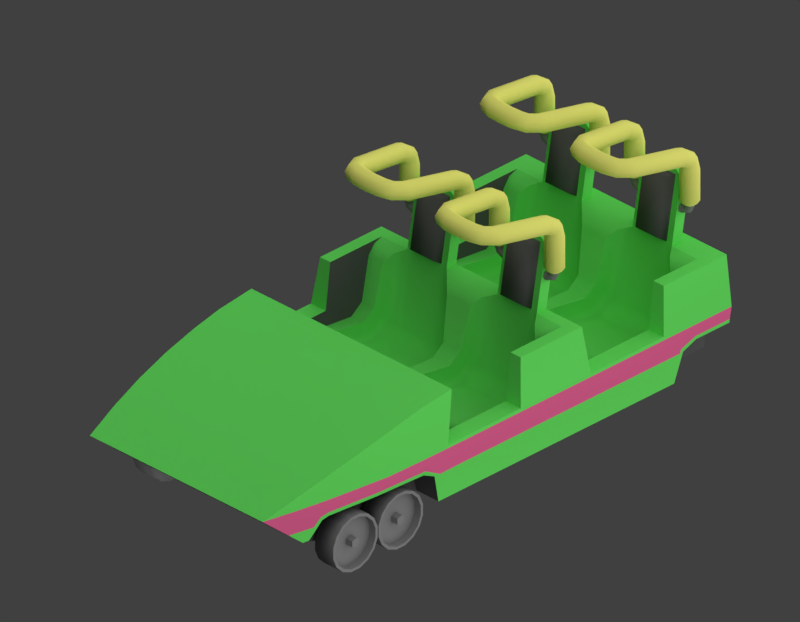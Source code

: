 # Source: corkscrew.blend  (saved by Blender 2.77.0; exported with 4.5.12 LTS)
import bpy
from mathutils import Matrix  # noqa: F401  (used for matrix-valued properties, if any)

bpy.ops.wm.read_factory_settings(use_empty=True)
scene = bpy.context.scene
scene.name = 'Scene'

# ---- collections
col_collection_1 = bpy.data.collections.new('Collection 1'); scene.collection.children.link(col_collection_1)

# ---- materials (node trees are filled in below, after node groups)
mat_material = bpy.data.materials.new('Material')
mat_material.alpha_threshold = 0.0
mat_material.use_transparent_shadow = False
mat_material.diffuse_color = (0.1561, 0.89, 0.1394, 1.0)
mat_material.roughness = 0.5
mat_material.line_color = (0.0, 0.0, 0.0, 1.0)
mat_material2 = bpy.data.materials.new('Material2')
mat_material2.alpha_threshold = 0.0
mat_material2.use_transparent_shadow = False
mat_material2.diffuse_color = (0.89, 0.1444, 0.3358, 1.0)
mat_material2.roughness = 0.5
mat_materialdark = bpy.data.materials.new('MaterialDark')
mat_materialdark.alpha_threshold = 0.0
mat_materialdark.use_transparent_shadow = False
mat_materialdark.diffuse_color = (0.1149, 0.1149, 0.1149, 1.0)
mat_materialdark.roughness = 0.5
mat_materialmetal = bpy.data.materials.new('MaterialMetal')
mat_materialmetal.alpha_threshold = 0.0
mat_materialmetal.use_transparent_shadow = False
mat_materialmetal.diffuse_color = (0.281, 0.281, 0.281, 1.0)
mat_materialmetal.roughness = 0.5
mat_materialmetal.specular_intensity = 1.0
mat_material3 = bpy.data.materials.new('Material3')
mat_material3.alpha_threshold = 0.0
mat_material3.use_transparent_shadow = False
mat_material3.diffuse_color = (1.0, 1.0, 0.2212, 1.0)
mat_material3.roughness = 0.5
mat_material3.specular_intensity = 0.0

# ---- material node trees

# ---- world
world_world = bpy.data.worlds.new('World'); scene.world = world_world
world_world.color = (0.05088, 0.05088, 0.05088)
world_world.use_sun_shadow = False
world_world.sun_shadow_jitter_overblur = 0.0
world_world.cycles.sampling_method = 'MANUAL'
world_world.light_settings.distance = 1.0

# ---- cameras
cam_camera = bpy.data.cameras.new('Camera')
cam_camera.type = 'ORTHO'
cam_camera.clip_start = 1.0
cam_camera.clip_end = 15.0
cam_camera.lens = 35.0
cam_camera.sensor_width = 32.0
cam_camera.sensor_height = 18.0
cam_camera.ortho_scale = 2.5
cam_camera.dof.focus_distance = 0.0
cam_camera.dof.aperture_fstop = 128.0

# ---- lights
light_lamp = bpy.data.lights.new('Lamp', 'SUN')
light_lamp.transmission_factor = 0.0
light_lamp.cutoff_distance = 30.0
light_lamp.angle = 3.122
light_lamp.energy = 2.0
light_lamp.shadow_buffer_clip_start = 1.001
light_lamp.shadow_soft_size = 100.0
light_lamp.shadow_cascade_max_distance = 1000.0

# ---- meshes
me_cube_003 = bpy.data.meshes.new('Cube.003')
me_cube_003.from_pydata([(0.9016, -0.5408, -0.3633), (0.9016, -0.5557, -0.2164), (0.9016, -0.5833, -0.1039), (0.9016, -0.6193, -0.04302), (0.9016, -0.6584, -0.04302), (0.9016, -0.6944, -0.1039), (0.9016, -0.722, -0.2164), (0.9016, -0.7369, -0.3633), (0.9016, -0.7369, -0.5224), (0.9016, -0.722, -0.6693), (0.9016, -0.6944, -0.7818), (0.9016, -0.6584, -0.8426), (0.9016, -0.6193, -0.8426), (0.9016, -0.5833, -0.7818), (0.9016, -0.5557, -0.6693), (0.9016, -0.5408, -0.5224), (0.8453, -0.5506, -0.5144), (0.8453, -0.564, -0.6467), (0.8453, -0.5888, -0.7479), (0.8453, -0.6213, -0.8027), (0.7367, -0.5408, -0.3633), (0.7367, -0.5557, -0.2164), (0.7367, -0.5833, -0.1039), (0.7367, -0.6193, -0.04302), (0.7367, -0.6584, -0.04302), (0.7367, -0.6944, -0.1039), (0.7367, -0.722, -0.2164), (0.7367, -0.7369, -0.3633), (0.7367, -0.7369, -0.5224), (0.7367, -0.722, -0.6693), (0.7367, -0.6944, -0.7818), (0.7367, -0.6584, -0.8426), (0.7367, -0.6193, -0.8426), (0.7367, -0.5833, -0.7818), (0.7367, -0.5557, -0.6693), (0.7367, -0.5408, -0.5224), (0.8453, -0.6564, -0.8027), (0.8453, -0.6889, -0.7479), (0.8453, -0.7137, -0.6467), (0.8453, -0.7271, -0.5144), (0.8453, -0.7271, -0.3713), (0.8453, -0.7137, -0.239), (0.8453, -0.6889, -0.1378), (0.8453, -0.6564, -0.083), (0.8453, -0.6213, -0.083), (0.8453, -0.5888, -0.1378), (0.8453, -0.5506, -0.3713), (0.8453, -0.564, -0.239), (0.9016, -0.564, -0.239), (0.9016, -0.5506, -0.3713), (0.9016, -0.5888, -0.1378), (0.9016, -0.6213, -0.083), (0.9016, -0.6564, -0.083), (0.9016, -0.6889, -0.1378), (0.9016, -0.7137, -0.239), (0.9016, -0.7271, -0.3713), (0.9016, -0.7271, -0.5144), (0.9016, -0.7137, -0.6467), (0.9016, -0.6889, -0.7479), (0.9016, -0.6564, -0.8027), (0.9016, -0.6213, -0.8027), (0.9016, -0.5888, -0.7479), (0.9016, -0.564, -0.6467), (0.9016, -0.5506, -0.5144), (0.9016, -0.6208, -0.4428), (0.9016, -0.6333, -0.3731), (0.9016, -0.6534, -0.3997), (0.9016, -0.6534, -0.486), (0.9016, -0.6333, -0.5126), (0.9016, -0.6715, -0.09385), (0.9016, -0.6628, -0.08231), (0.7783, -0.6715, -0.09385), (0.7783, -0.6628, -0.08231), (0.9016, -0.5673, -0.2078), (0.9016, -0.5619, -0.238), (0.7783, -0.5673, -0.2078), (0.7783, -0.5619, -0.238), (0.9016, -0.5606, -0.6516), (0.9016, -0.5659, -0.6818), (0.7783, -0.5606, -0.6516), (0.7783, -0.5659, -0.6818), (0.9016, -0.6631, -0.8076), (0.9016, -0.6718, -0.7961), (0.7783, -0.6631, -0.8076), (0.7783, -0.6718, -0.7961), (0.9016, -0.7287, -0.4615), (0.9016, -0.7287, -0.4242), (0.7783, -0.7287, -0.4615), (0.7783, -0.7287, -0.4242), (0.7783, -0.6333, -0.5126), (0.7783, -0.6534, -0.486), (0.7783, -0.6534, -0.3997), (0.7783, -0.6208, -0.4428), (0.7783, -0.6333, -0.3731)], [], [(13, 14, 62, 61), (20, 35, 34, 33, 32, 31, 30, 29, 28, 27, 26, 25, 24, 23, 22, 21), (8, 28, 29, 9), (59, 60, 19, 36), (15, 35, 20, 0), (56, 57, 38, 39), (2, 22, 23, 3), (9, 29, 30, 10), (61, 62, 17, 18), (48, 50, 45, 47), (3, 23, 24, 4), (10, 30, 31, 11), (54, 55, 40, 41), (57, 58, 37, 38), (4, 24, 25, 5), (11, 31, 32, 12), (62, 63, 16, 17), (50, 51, 44, 45), (5, 25, 26, 6), (12, 32, 33, 13), (55, 56, 39, 40), (58, 59, 36, 37), (6, 26, 27, 7), (13, 33, 34, 14), (49, 48, 47, 46), (52, 53, 42, 43), (51, 52, 43, 44), (7, 27, 28, 8), (0, 20, 21, 1), (14, 34, 35, 15), (63, 49, 46, 16), (1, 21, 22, 2), (60, 61, 18, 19), (53, 54, 41, 42), (2, 3, 51, 50), (6, 7, 55, 54), (10, 11, 59, 58), (14, 15, 63, 62), (3, 4, 52, 51), (7, 8, 56, 55), (11, 12, 60, 59), (15, 0, 49, 63), (4, 5, 53, 52), (0, 1, 48, 49), (8, 9, 57, 56), (12, 13, 61, 60), (1, 2, 50, 48), (5, 6, 54, 53), (9, 10, 58, 57), (43, 42, 41, 40, 39, 38, 37, 36, 19, 18, 17, 16, 46, 47, 45, 44), (70, 72, 71, 69), (74, 73, 75, 76), (78, 80, 79, 77), (82, 84, 83, 81), (86, 88, 87, 85), (65, 66, 67, 68, 64), (64, 92, 93, 65), (66, 91, 90, 67), (68, 89, 92, 64), (65, 93, 91, 66), (67, 90, 89, 68), (93, 92, 89, 90, 91)])
me_cube_003.polygons.foreach_set('use_smooth', [1, 1, 1, 1, 1, 1, 1, 1, 1, 1, 1, 1, 1, 1, 1, 1, 1, 1, 1, 1, 1, 1, 1, 1, 1, 1, 1, 1, 1, 1, 1, 1, 1, 1, 1, 1, 1, 1, 1, 1, 1, 1, 1, 1, 1, 1, 1, 1, 1, 1, 0, 0, 0, 0, 0, 0, 0, 0, 0, 0, 0, 0])
me_cube_003.polygons.foreach_set('material_index', [3, 3, 3, 3, 3, 3, 3, 3, 3, 3, 3, 3, 3, 3, 3, 3, 3, 3, 3, 3, 3, 3, 3, 3, 3, 3, 3, 3, 3, 3, 3, 3, 3, 3, 3, 3, 3, 3, 3, 3, 3, 3, 3, 3, 3, 3, 3, 3, 3, 3, 3, 3, 3, 3, 3, 3, 3, 3, 3, 3, 3, 3])
_k = set([(0, 1), (0, 15), (1, 2), (2, 3), (3, 4), (4, 5), (5, 6), (6, 7), (7, 8), (8, 9), (9, 10), (10, 11), (11, 12), (12, 13), (13, 14), (14, 15), (16, 17), (16, 46), (17, 18), (18, 19), (19, 36), (36, 37), (37, 38), (38, 39), (39, 40), (40, 41), (41, 42), (42, 43), (43, 44), (44, 45), (45, 47), (46, 47), (48, 49), (48, 50), (49, 63), (50, 51), (51, 52), (52, 53), (53, 54), (54, 55), (55, 56), (56, 57), (57, 58), (58, 59), (59, 60), (60, 61), (61, 62), (62, 63)])
me_cube_003.attributes.new('sharp_edge', 'BOOLEAN', 'EDGE').data.foreach_set('value', [ (min(e.vertices), max(e.vertices)) in _k for e in me_cube_003.edges])
me_cube_003.materials.append(mat_material)
me_cube_003.materials.append(mat_material2)
me_cube_003.materials.append(mat_materialdark)
me_cube_003.materials.append(mat_materialmetal)
me_cube_003.use_remesh_preserve_volume = False
me_cube_003.use_remesh_preserve_attributes = False
me_cube_003.use_mirror_vertex_groups = False
me_cube_003.update()
me_cube_002 = bpy.data.meshes.new('Cube.002')
me_cube_002.from_pydata([(0.2484, 0.033, 0.159), (0.2008, 0.02333, 0.159), (0.1811, 2.235e-08, 0.159), (0.2008, -0.02333, 0.159), (0.2484, -0.033, 0.159), (0.2959, -0.02333, 0.159), (0.3156, 3.725e-08, 0.159), (0.2959, 0.02333, 0.159), (0.2484, 0.033, 0.6224), (0.2008, 0.02333, 0.6224), (0.1811, 2.98e-08, 0.6224), (0.2008, -0.02333, 0.6224), (0.2484, -0.033, 0.6224), (0.2959, -0.02333, 0.6224), (0.3156, 4.47e-08, 0.6224), (0.2959, 0.02333, 0.6224), (0.2484, -0.03483, 0.991), (0.2008, -0.03651, 0.9522), (0.1811, -0.04056, 0.8585), (0.2008, -0.04461, 0.7649), (0.2484, -0.04629, 0.7261), (0.2959, -0.04461, 0.7649), (0.3156, -0.04056, 0.8585), (0.2959, -0.03651, 0.9522), (0.2131, -0.2371, 1.136), (0.1656, -0.2388, 1.098), (0.1459, -0.2429, 1.004), (0.1656, -0.2469, 0.9103), (0.2131, -0.2486, 0.8715), (0.2607, -0.2469, 0.9103), (0.2804, -0.2429, 1.004), (0.2607, -0.2388, 1.098), (0.09424, -0.2864, 1.172), (0.08722, -0.2653, 1.117), (0.08431, -0.26, 1.016), (0.08722, -0.2734, 0.9293), (0.09424, -0.2978, 0.9069), (0.1013, -0.3189, 0.962), (0.1042, -0.3243, 1.062), (0.1013, -0.3108, 1.149), (0.0, -0.2895, 1.174), (0.0, -0.2682, 1.119), (0.0, -0.2627, 1.018), (0.0, -0.2763, 0.9314), (0.0, -0.301, 0.9091), (0.0, -0.3223, 0.9644), (0.0, -0.3277, 1.065), (0.0, -0.3142, 1.152), (0.2008, -0.02931, 0.7198), (0.2484, -0.03768, 0.7001), (0.2008, 0.0111, 0.815), (0.1811, -0.009104, 0.7674), (0.3156, -0.009104, 0.7674), (0.2959, 0.0111, 0.815), (0.2959, -0.02931, 0.7198), (0.2484, 0.01947, 0.8347), (0.1994, -0.3012, 0.9493), (0.2121, -0.3045, 1.048), (0.1383, -0.266, 0.924), (0.1688, -0.2853, 0.8978), (0.1383, -0.2579, 1.111), (0.1256, -0.2547, 1.012), (0.1994, -0.2931, 1.137), (0.1688, -0.2738, 1.163), (0.2246, 0.01167, 0.1019), (0.2484, 0.0165, 0.1019), (0.2148, 2.608e-08, 0.1019), (0.2246, -0.01167, 0.1019), (0.2484, -0.0165, 0.1019), (0.2722, -0.01167, 0.1019), (0.282, 3.353e-08, 0.1019), (0.2722, 0.01167, 0.1019), (0.1974, 0.01167, 0.04756), (0.1974, 0.0165, -3.725e-08), (0.1974, 0.01167, -0.04756), (0.1974, 2.235e-08, -0.06726), (0.1974, -0.01167, -0.04756), (0.1974, -0.0165, -2.98e-08), (0.1974, -0.01167, 0.04756), (0.1974, 2.421e-08, 0.06726), (0.0, 0.01167, 0.04756), (0.0, 0.0165, -5.215e-08), (0.0, 0.01167, -0.04756), (0.0, 0.0, -0.06726), (0.0, -0.01167, -0.04756), (0.0, -0.0165, -4.47e-08), (0.0, -0.01167, 0.04756), (0.0, 0.0, 0.06726), (0.2093, 2.608e-08, 0.07813), (0.2331, -0.0165, 0.03057), (0.2569, 2.98e-08, -0.01699), (0.2163, 0.01167, 0.0642), (0.2163, -0.01167, 0.0642), (0.2499, -0.01167, -0.003057), (0.2499, 0.01167, -0.003057), (0.2331, 0.0165, 0.03057)], [], [(1, 9, 8, 0), (0, 8, 15, 7), (6, 14, 13, 5), (4, 12, 11, 3), (2, 10, 9, 1), (7, 15, 14, 6), (5, 13, 12, 4), (3, 11, 10, 2), (49, 20, 19, 48), (51, 18, 17, 50), (53, 23, 22, 52), (54, 21, 20, 49), (48, 19, 18, 51), (50, 17, 16, 55), (55, 16, 23, 53), (52, 22, 21, 54), (23, 31, 30, 22), (21, 29, 28, 20), (19, 27, 26, 18), (17, 25, 24, 16), (16, 24, 31, 23), (22, 30, 29, 21), (20, 28, 27, 19), (18, 26, 25, 17), (57, 38, 37, 56), (59, 36, 35, 58), (61, 34, 33, 60), (62, 39, 38, 57), (56, 37, 36, 59), (58, 35, 34, 61), (60, 33, 32, 63), (63, 32, 39, 62), (33, 41, 40, 32), (32, 40, 47, 39), (38, 46, 45, 37), (36, 44, 43, 35), (34, 42, 41, 33), (39, 47, 46, 38), (37, 45, 44, 36), (35, 43, 42, 34), (14, 52, 54, 13), (8, 55, 53, 15), (9, 50, 55, 8), (11, 48, 51, 10), (13, 54, 49, 12), (15, 53, 52, 14), (10, 51, 50, 9), (12, 49, 48, 11), (6, 70, 71, 7), (24, 63, 62, 31), (25, 60, 63, 24), (27, 58, 61, 26), (29, 56, 59, 28), (31, 62, 57, 30), (26, 61, 60, 25), (28, 59, 58, 27), (30, 57, 56, 29), (4, 68, 69, 5), (2, 66, 67, 3), (0, 65, 64, 1), (7, 71, 65, 0), (5, 69, 70, 6), (3, 67, 68, 4), (1, 64, 66, 2), (65, 95, 91, 64), (88, 79, 78, 92), (89, 77, 76, 93), (90, 75, 74, 94), (91, 72, 79, 88), (92, 78, 77, 89), (93, 76, 75, 90), (94, 74, 73, 95), (74, 82, 81, 73), (78, 86, 85, 77), (75, 83, 82, 74), (79, 87, 86, 78), (73, 81, 80, 72), (76, 84, 83, 75), (72, 80, 87, 79), (77, 85, 84, 76), (66, 88, 92, 67), (68, 89, 93, 69), (70, 90, 94, 71), (64, 91, 88, 66), (67, 92, 89, 68), (69, 93, 90, 70), (71, 94, 95, 65), (95, 73, 72, 91)])
me_cube_002.polygons.foreach_set('use_smooth', [True] * 88)
me_cube_002.polygons.foreach_set('material_index', [0, 0, 0, 0, 0, 0, 0, 0, 0, 0, 0, 0, 0, 0, 0, 0, 0, 0, 0, 0, 0, 0, 0, 0, 0, 0, 0, 0, 0, 0, 0, 0, 0, 0, 0, 0, 0, 0, 0, 0, 0, 0, 0, 0, 0, 0, 0, 0, 0, 0, 0, 0, 0, 0, 0, 0, 0, 0, 0, 0, 0, 0, 0, 0, 2, 2, 2, 2, 2, 2, 2, 2, 2, 2, 2, 2, 2, 2, 2, 2, 2, 2, 2, 2, 2, 2, 2, 2])
me_cube_002.materials.append(mat_material3)
me_cube_002.materials.append(mat_materialdark)
me_cube_002.materials.append(mat_materialmetal)
me_cube_002.use_remesh_preserve_volume = False
me_cube_002.use_remesh_preserve_attributes = False
me_cube_002.use_mirror_vertex_groups = False
me_cube_002.update()
me_cube_001 = bpy.data.meshes.new('Cube.001')
me_cube_001.from_pydata([(0.0, 0.3606, 1.074), (0.0, 0.3183, 1.074), (0.8118, 0.3606, 1.074), (0.8118, 0.3183, 1.074), (0.6943, 0.1286, -0.3901), (-1.11e-08, 0.1899, -0.3901), (0.2294, 0.3606, 1.074), (0.5824, 0.3606, 1.074), (0.2294, 0.3183, 1.074), (0.5824, 0.3183, 1.074), (0.1275, 0.1899, -0.3901), (0.6943, 0.1899, -0.3901), (0.2294, 0.4005, 1.995), (0.5824, 0.4005, 1.995), (0.2294, 0.3588, 2.025), (0.5824, 0.3588, 2.025), (-1.11e-08, -0.04234, -0.08643), (0.04597, -0.04234, -0.08643), (0.278, 0.3606, 1.074), (0.5339, 0.3606, 1.074), (0.278, 0.319, 1.104), (0.5339, 0.319, 1.104), (0.278, 0.1899, -0.3901), (0.5339, 0.1899, -0.3901), (0.278, 0.4034, 2.063), (0.5339, 0.4034, 2.063), (0.278, -0.04234, -0.08643), (0.5339, -0.04234, -0.08643), (0.1173, 0.2162, -0.1974), (0.5339, 0.2162, -0.1974), (0.278, 0.2162, -0.1974), (-1.11e-08, -0.02122, -0.3901), (0.04597, -0.02122, -0.3901), (0.278, -0.02122, -0.3901), (0.5339, -0.02122, -0.3901), (0.129, 0.2798, 0.01631), (0.5339, 0.2798, 0.01631), (0.278, 0.2798, 0.01631), (4.174e-09, 0.2597, 0.8923), (0.1071, 0.2597, 0.8923), (1.87e-08, -0.04234, 0.1417), (0.04597, -0.04234, 0.1417), (0.07654, 0.1831, 0.117), (-1.11e-08, 0.1831, 0.117), (0.07808, 0.2298, 0.2601), (-1.11e-08, 0.2298, 0.2601), (0.8118, -0.04234, -0.08643), (0.7354, -0.04234, -0.08643), (0.664, 0.2162, -0.1974), (0.8118, -0.02122, -0.3901), (0.7354, -0.02122, -0.3901), (0.6523, 0.2798, 0.01631), (0.8118, 0.2597, 0.8923), (0.6852, 0.2597, 0.8923), (0.8118, -0.04234, 0.1417), (0.7048, 0.1831, 0.117), (0.8118, 0.1831, 0.117), (0.7032, 0.2298, 0.2601), (0.8118, 0.2298, 0.2601), (0.8118, 0.3221, 0.1431), (-1.11e-08, 0.3221, 0.1431), (0.1683, 0.3221, 0.1431), (0.684, 0.3221, 0.1431), (0.278, 0.3221, 0.1431), (0.5339, 0.3221, 0.1431), (0.8118, 0.1709, 0.07493), (0.7148, 0.1709, 0.07493), (0.8118, 0.1286, -0.3901), (0.06635, -0.01734, -0.000265), (0.5339, -0.01734, -0.0002649), (0.278, -0.01734, -0.0002649), (0.04597, -0.01734, 0.2036), (1.87e-08, -0.01734, 0.2036), (0.715, -0.01734, -0.0002649), (0.7354, -0.01734, 0.2036), (0.8118, -0.01734, 0.2036), (0.1581, 0.2846, 1.027), (4.253e-09, 0.2846, 1.027), (0.1036, 0.2548, 0.1382), (0.08673, 0.1996, -0.04018), (0.04597, -0.01734, 0.1016), (0.6778, 0.2548, 0.1382), (0.6946, 0.1996, -0.04018), (0.7354, -0.04234, 0.1417), (0.6341, 0.2846, 1.027), (0.8118, 0.2846, 1.027), (0.7354, -0.01734, 0.1016), (0.2984, 0.2961, 1.162), (0.5135, 0.2961, 1.162), (0.2984, 0.3325, 2.003), (0.5135, 0.3325, 2.003), (0.278, 0.3618, 2.093), (0.5339, 0.3618, 2.093), (0.278, 0.3588, 2.025), (0.5339, 0.3588, 2.025)], [], [(7, 9, 3, 2), (62, 59, 65, 66), (60, 61, 10, 5), (64, 62, 11, 23), (0, 1, 8, 6), (21, 9, 15, 94), (25, 92, 15, 13), (18, 6, 12, 24), (6, 8, 14, 12), (9, 7, 13, 15), (70, 68, 17, 26), (69, 70, 26, 27), (7, 19, 25, 13), (92, 91, 93, 94), (12, 14, 91, 24), (24, 91, 92, 25), (8, 20, 93, 14), (21, 94, 90, 88), (61, 63, 22, 10), (63, 64, 23, 22), (36, 37, 30, 29), (78, 76, 39, 44), (27, 26, 33, 34), (17, 16, 31, 32), (26, 17, 32, 33), (20, 8, 35, 37), (76, 77, 38, 39), (21, 20, 37, 36), (71, 72, 40, 41), (37, 35, 28, 30), (39, 38, 45, 44), (44, 45, 43, 42), (80, 79, 42, 71), (79, 78, 44, 42), (47, 50, 49, 46), (74, 83, 54, 75), (53, 57, 58, 52), (57, 55, 56, 58), (86, 74, 55, 82), (83, 74, 86), (82, 55, 57, 81), (84, 53, 52, 85), (84, 9, 51, 81), (27, 34, 50, 47), (69, 73, 48, 29), (29, 48, 51, 36), (9, 21, 36, 51), (18, 19, 64, 63), (6, 18, 63, 61), (19, 7, 62, 64), (0, 6, 61, 60), (7, 2, 59, 62), (11, 62, 66, 4), (67, 4, 66, 65), (27, 47, 73, 69), (55, 74, 75, 56), (16, 17, 41, 40), (42, 43, 72, 71), (29, 30, 70, 69), (30, 28, 68, 70), (41, 80, 71), (28, 35, 78, 79), (68, 28, 79, 80), (8, 1, 77, 76), (35, 8, 76, 78), (53, 84, 81, 57), (9, 84, 85, 3), (48, 82, 81, 51), (73, 86, 82, 48), (46, 54, 83, 47), (47, 83, 86, 73), (17, 68, 80, 41), (87, 88, 90, 89), (94, 93, 89, 90), (93, 20, 87, 89), (20, 21, 88, 87), (24, 25, 19, 18), (94, 15, 92), (14, 93, 91)])
me_cube_001.polygons.foreach_set('use_smooth', [True] * 79)
me_cube_001.polygons.foreach_set('material_index', [1, 1, 1, 1, 1, 1, 1, 1, 1, 1, 1, 1, 1, 1, 1, 1, 1, 0, 1, 1, 1, 1, 1, 1, 1, 1, 1, 1, 1, 1, 1, 1, 1, 1, 1, 1, 1, 1, 1, 1, 1, 1, 1, 1, 1, 1, 1, 1, 1, 1, 1, 1, 1, 1, 1, 1, 1, 1, 1, 1, 1, 1, 1, 1, 1, 1, 1, 1, 1, 1, 1, 1, 0, 0, 0, 0, 1, 1, 1])
_k = set([(0, 6), (2, 7), (3, 9), (6, 8), (6, 12), (7, 9), (7, 13), (8, 14), (8, 76), (9, 15), (9, 84), (11, 62), (12, 24), (13, 25), (14, 91), (15, 92), (17, 41), (20, 21), (20, 93), (21, 94), (24, 25), (39, 44), (39, 76), (41, 71), (42, 44), (42, 71), (47, 83), (53, 57), (53, 84), (55, 57), (55, 74), (59, 62), (74, 83), (91, 92), (93, 94)])
me_cube_001.attributes.new('sharp_edge', 'BOOLEAN', 'EDGE').data.foreach_set('value', [ (min(e.vertices), max(e.vertices)) in _k for e in me_cube_001.edges])
me_cube_001.materials.append(mat_materialdark)
me_cube_001.materials.append(mat_material)
me_cube_001.use_remesh_preserve_volume = False
me_cube_001.use_remesh_preserve_attributes = False
me_cube_001.use_mirror_vertex_groups = False
me_cube_001.update()
me_cube = bpy.data.meshes.new('Cube')
me_cube.from_pydata([(0.7047, 1.0, -0.4428), (0.778, -0.989, 0.3459), (0.9034, 1.0, 1.074), (0.9017, 0.702, -0.4428), (0.9015, 0.3606, -0.4428), (0.9017, 0.07003, -0.4428), (0.9016, -0.2724, -0.4428), (0.9033, 0.722, 1.074), (0.9032, 0.3606, 1.074), (0.9032, 0.09003, 1.074), (0.9021, -0.2137, 1.116), (0.815, -0.8295, -0.1962), (0.9229, -0.3003, -0.0108), (0.9017, -0.1677, -0.4428), (0.0, 1.0, -0.4428), (0.0, -0.989, 0.3459), (0.0, 1.0, 1.074), (0.8118, 0.9577, 0.1081), (1.046e-08, -0.2137, 1.116), (0.0, 0.702, -0.4428), (0.0, 0.3606, -0.4428), (0.0, 0.07003, -0.4428), (0.0, -0.2724, -0.4428), (0.0, -0.8295, -0.1962), (0.0, -0.3003, -0.4428), (0.0, -0.1677, -0.4428), (0.9449, 0.702, 0.3907), (0.9449, 0.3806, 0.3907), (0.9449, 0.07003, 0.3907), (0.9479, -0.2524, 0.3907), (0.9449, -0.1677, 0.3907), (0.8118, 0.9577, 0.3907), (0.6747, -0.2524, -0.04151), (0.8118, 0.3606, 1.074), (0.8118, 0.3806, 0.3907), (0.8118, 0.702, 0.3907), (0.8118, -0.2524, 0.3907), (0.8118, 0.07003, 0.3907), (0.8118, -0.1677, 0.3907), (0.8118, 0.7666, -0.3901), (0.0, -0.2524, -0.3901), (0.8118, -0.2524, -0.3901), (0.8118, -0.1677, -0.3901), (0.8523, -0.7622, 0.05463), (3.292e-09, -0.7341, -0.4241), (0.9019, -0.3563, 1.052), (0.886, -0.6017, 0.8312), (0.8614, -0.7312, 0.6875), (0.8252, -0.8603, 0.5262), (0.0, -0.3563, 1.052), (0.0, -0.6017, 0.8312), (0.0, -0.7312, 0.6875), (0.0, -0.8603, 0.5262), (0.0, -0.3499, -0.4428), (0.9271, -0.3499, 0.09075), (0.8626, -0.7393, 0.08968), (7.735e-09, -0.6959, -0.4428), (0.8225, -0.8053, -0.1962), (4.015e-09, -0.7827, -0.3305), (0.8118, 0.3806, 0.1081), (0.6747, -0.2524, -0.3901), (0.8319, -0.8644, 0.3459), (0.8118, -0.2524, -0.04151), (0.8118, 0.07003, 0.1081), (0.8581, -0.7938, 0.3459), (0.8806, -0.7247, 0.3459), (0.8118, 0.702, 0.1081), (0.949, 0.3806, 0.3459), (0.9461, -0.3518, 0.3459), (0.949, -0.1677, 0.3459), (0.949, 0.702, 0.3459), (0.0, 0.9577, 0.3907), (0.949, 0.07003, 0.3459), (0.9479, -0.2771, 0.3459), (0.8118, -0.1677, 0.1081), (0.9205, 0.702, -0.01552), (0.9205, 0.3806, -0.01552), (0.9205, 0.07003, -0.01552), (0.9237, -0.2748, -0.01552), (0.9205, -0.1677, -0.01552), (0.9333, -0.3464, 0.1465), (0.8662, -0.7413, 0.1455), (0.8543, -0.769, 0.1099), (0.8366, -0.7906, -0.01552), (0.799, -0.8827, -0.01552), (0.8995, -0.4714, 0.9553), (0.0, -0.4714, 0.9553), (0.0, -0.5446, -0.4428), (0.9043, -0.5446, 0.09022), (0.9384, -0.5098, 0.3459), (0.9113, -0.5438, 0.146), (0.0, 1.0, 0.1465), (0.7047, -0.3003, -0.0108), (0.7047, -0.8295, -0.1962), (0.7047, -0.2724, -0.4428), (0.9319, 1.0, 0.1465), (0.9198, 0.7998, -0.0108), (0.0, 1.0, 0.3459), (0.0, 1.0, 0.09075), (0.7047, -0.7622, 0.05463), (0.7047, -0.3499, 0.09075), (0.7047, -0.7393, 0.08968), (0.7047, -0.8053, -0.1962), (0.7047, -0.5446, 0.09022), (0.7047, -0.5446, -0.4428), (0.7047, -0.3499, -0.4428), (0.7047, -0.7341, -0.4241), (0.7047, -0.6959, -0.4428), (0.7047, -0.3003, -0.4428), (0.7047, -0.7827, -0.3305), (0.7047, 0.8537, -0.4428), (0.7047, 0.7998, -0.4428), (0.9015, 0.769, -0.4428), (0.9034, 0.8537, 1.074), (0.9033, 0.7998, 1.074), (0.949, 1.0, 0.3459), (0.0, 0.769, -0.4428), (0.0, 0.7998, -0.4428), (0.0, 0.8537, -0.4428), (0.8118, 0.8537, 0.3907), (0.8118, 0.7998, 0.3907), (0.949, 0.7921, 0.3459), (0.949, 0.7321, 0.3459), (0.949, 0.8502, 0.3459), (0.9205, 0.7865, -0.01552), (0.9319, 0.8493, 0.1465), (0.9277, 1.0, 0.09075), (0.9244, 0.7889, 0.04368), (0.9275, 0.8537, 0.09075), (0.7047, 0.8537, 0.09075), (0.7047, 1.0, 0.09075), (0.7047, 0.7998, -0.0108), (0.7047, 0.769, -0.4428), (0.7047, 0.07003, -0.4428), (0.7047, -0.1677, -0.4428), (0.7047, 0.702, -0.4428), (0.7047, 0.3606, -0.4428), (0.8118, 0.7998, 1.074), (0.8118, 0.722, 1.074), (0.8118, 1.0, 1.074), (0.8118, 0.8537, 1.074), (0.7081, 1.0, 0.1465), (0.7342, 1.0, 0.3459), (0.8118, -0.2137, 1.116), (0.7047, -0.989, 0.3459), (0.7996, -0.3563, 1.052), (0.7614, -0.6017, 0.8312), (0.7434, -0.7312, 0.6875), (0.7808, -0.4714, 0.9553), (0.7239, -0.8603, 0.5262), (0.8118, 0.3806, -0.3901), (0.8118, 0.09003, 1.074), (0.0, 0.9577, 0.1081), (0.0, 0.9577, 1.074), (0.8118, 0.9577, 1.074), (0.8118, 0.7998, 0.1081), (0.8118, 0.8537, 0.1081), (0.8118, 0.7982, -0.003129), (0.6977, 0.9577, 0.1081), (0.0, 0.9577, -0.3901), (0.6977, 0.9577, -0.3901), (0.6977, 0.8537, -0.3901), (0.6977, 0.7982, -0.3901), (0.0, 0.8537, -0.3901), (0.6977, 0.7666, -0.3901), (0.0, 0.7982, -0.3901), (0.0, 0.7666, -0.3901), (1.776e-15, 0.3806, -0.3901), (0.0, -0.1677, -0.3901), (1.046e-08, -0.2122, 1.062), (0.8118, -0.2122, 1.062), (-8.121e-08, -0.7082, -0.3901), (0.6747, -0.7082, -0.3901), (-1.168e-07, -0.9078, 0.2737), (0.8118, -0.7659, 0.1315), (0.8118, -0.3022, 0.1315), (0.6747, -0.3022, 0.1315), (0.6977, 0.7982, -0.00313), (0.6977, 0.8537, 0.1081), (0.7859, -0.9078, 0.2737), (0.6747, -0.7659, 0.1315), (-1.035e-07, -0.8306, -0.1638), (0.6747, -0.8306, -0.1638), (0.7859, -0.8306, -0.1638)], [], [(13, 6, 94, 134), (94, 108, 24, 22), (112, 124, 75, 3), (27, 8, 9, 28), (10, 29, 36, 170, 143), (95, 125, 128, 126), (77, 72, 69, 79), (75, 70, 67, 76), (98, 130, 0, 14), (75, 124, 122, 70), (3, 4, 136, 135), (82, 81, 65, 64), (110, 118, 14, 0), (109, 93, 23, 58), (116, 117, 111, 132), (35, 26, 7, 138), (23, 93, 144, 15), (60, 40, 171, 172), (34, 59, 63, 37), (30, 28, 37, 38), (29, 30, 38, 36), (26, 35, 34, 27), (27, 34, 33, 8), (37, 28, 9, 151), (76, 67, 72, 77), (119, 31, 17, 156), (38, 37, 63, 74), (36, 38, 74, 62), (34, 35, 66, 59), (107, 106, 44, 56), (45, 10, 143, 145), (1, 48, 149, 144), (48, 47, 147, 149), (47, 46, 146, 147), (85, 45, 145, 148), (29, 10, 73), (108, 105, 53, 24), (104, 107, 56, 87), (106, 109, 58, 44), (85, 89, 68, 45), (45, 68, 73, 10), (11, 57, 83, 84), (137, 140, 119, 120), (62, 74, 42, 41), (69, 72, 28, 30), (78, 12, 6), (90, 81, 55, 88), (61, 64, 47, 48), (60, 32, 62, 41), (67, 70, 26, 27), (59, 66, 39, 150), (73, 69, 30, 29), (78, 80, 54, 12), (64, 65, 46, 47), (1, 61, 48), (72, 67, 27, 28), (73, 68, 80, 78), (89, 65, 81, 90), (57, 43, 82, 83), (4, 76, 77, 5), (5, 13, 134, 133), (43, 55, 81, 82), (3, 75, 76, 4), (13, 79, 78, 6), (5, 77, 79, 13), (83, 61, 1, 84), (78, 79, 69, 73), (68, 89, 90, 80), (80, 90, 88, 54), (46, 65, 89, 85), (105, 104, 87, 53), (46, 85, 148, 146), (54, 88, 103, 100), (43, 57, 102, 99), (88, 55, 101, 103), (12, 54, 100, 92), (55, 43, 99, 101), (2, 113, 123, 115), (57, 11, 93, 102), (2, 115, 142, 139), (114, 137, 138, 7), (96, 112, 132, 131), (6, 12, 92, 94), (126, 128, 129, 130), (108, 92, 100, 105), (105, 100, 103, 104), (104, 103, 101, 107), (107, 101, 99, 106), (106, 99, 102, 109), (102, 93, 109), (94, 92, 108), (112, 3, 135, 132), (4, 5, 133, 136), (111, 117, 118, 110), (125, 123, 121, 127), (115, 123, 125, 95), (70, 122, 7, 26), (121, 123, 113, 114), (127, 121, 122, 124), (2, 139, 154, 140, 113), (113, 140, 137, 114), (122, 121, 114, 7), (126, 130, 141, 95), (96, 127, 124, 112), (128, 125, 127, 96), (97, 142, 141, 91), (111, 131, 132), (110, 129, 131, 111), (130, 129, 110, 0), (128, 96, 131, 129), (135, 136, 20, 19), (132, 135, 19, 116), (134, 94, 22, 25), (136, 133, 21, 20), (133, 134, 25, 21), (154, 153, 71, 31), (120, 119, 156, 155), (140, 154, 31, 119), (141, 142, 115, 95), (141, 130, 98, 91), (139, 142, 97, 16), (182, 181, 173, 179), (144, 93, 11, 84, 1), (149, 147, 51, 52), (146, 148, 86, 50), (147, 146, 50, 51), (145, 143, 18, 49), (148, 145, 49, 86), (144, 149, 52, 15), (151, 33, 34, 37), (8, 33, 151, 9), (155, 156, 157), (154, 139, 16, 153), (137, 120, 35, 138), (35, 120, 155, 66), (66, 155, 157, 39), (158, 152, 159, 160), (40, 60, 41, 42, 168), (42, 150, 167, 168), (63, 59, 150, 42, 74), (159, 163, 161, 160), (162, 161, 163, 165), (164, 162, 165, 166), (150, 39, 164, 166, 167), (143, 170, 169, 18), (183, 182, 179), (32, 60, 172, 176), (62, 32, 176, 175), (174, 170, 175), (36, 62, 175), (170, 36, 175), (64, 61, 83, 82), (31, 71, 152, 158, 17), (157, 177, 164, 39), (177, 178, 161, 164), (158, 160, 161, 178), (156, 17, 158, 178), (156, 178, 177, 157), (180, 172, 182), (169, 170, 179, 173), (176, 180, 174, 175), (176, 172, 180), (172, 171, 181, 182), (174, 183, 179), (182, 183, 174, 180), (170, 174, 179)])
me_cube.polygons.foreach_set('use_smooth', [True] * 166)
me_cube.polygons.foreach_set('material_index', [2, 2, 0, 0, 0, 0, 1, 1, 0, 1, 2, 1, 2, 2, 2, 0, 2, 2, 2, 0, 0, 0, 0, 0, 1, 2, 2, 2, 2, 2, 0, 0, 0, 0, 0, 0, 2, 2, 2, 0, 0, 0, 2, 2, 0, 0, 0, 0, 2, 0, 2, 0, 0, 0, 0, 0, 1, 1, 0, 0, 2, 0, 0, 0, 0, 1, 1, 1, 0, 0, 2, 0, 2, 2, 2, 2, 2, 0, 2, 0, 0, 2, 2, 2, 2, 2, 2, 2, 2, 2, 2, 2, 2, 2, 1, 1, 0, 0, 1, 0, 0, 0, 0, 0, 0, 0, 2, 2, 2, 2, 2, 2, 2, 2, 2, 2, 2, 2, 0, 0, 0, 2, 2, 0, 0, 0, 0, 0, 0, 2, 0, 2, 0, 2, 2, 2, 2, 2, 2, 2, 2, 2, 2, 2, 0, 2, 2, 2, 2, 2, 2, 1, 2, 2, 2, 2, 2, 2, 2, 2, 2, 2, 2, 2, 2, 2])
_k = set([(0, 14), (0, 110), (0, 130), (1, 48), (1, 84), (1, 144), (2, 113), (2, 115), (2, 139), (3, 4), (3, 112), (4, 5), (5, 13), (6, 12), (6, 13), (6, 94), (7, 26), (7, 114), (7, 138), (8, 9), (8, 27), (8, 33), (9, 28), (9, 151), (10, 29), (10, 45), (10, 143), (11, 57), (11, 84), (12, 54), (15, 144), (16, 139), (17, 31), (17, 156), (17, 158), (18, 143), (26, 27), (26, 35), (27, 34), (28, 30), (28, 37), (29, 30), (29, 36), (31, 154), (33, 34), (33, 151), (34, 35), (35, 138), (36, 38), (36, 62), (36, 170), (37, 38), (37, 151), (39, 150), (39, 157), (39, 164), (41, 42), (41, 60), (41, 62), (42, 150), (43, 55), (43, 57), (45, 85), (46, 47), (46, 85), (47, 48), (54, 88), (55, 88), (60, 172), (62, 175), (92, 94), (92, 100), (93, 102), (93, 109), (94, 108), (95, 115), (95, 126), (96, 112), (96, 128), (99, 101), (99, 102), (100, 103), (101, 103), (104, 105), (104, 107), (105, 108), (106, 107), (106, 109), (110, 111), (111, 132), (112, 132), (113, 114), (126, 128), (126, 130), (129, 130), (129, 131), (131, 132), (137, 138), (137, 140), (140, 154), (153, 154), (156, 157), (158, 160), (159, 160), (160, 161), (161, 162), (162, 164), (169, 170), (172, 182), (173, 179), (174, 175), (174, 183)])
me_cube.attributes.new('sharp_edge', 'BOOLEAN', 'EDGE').data.foreach_set('value', [ (min(e.vertices), max(e.vertices)) in _k for e in me_cube.edges])
me_cube.materials.append(mat_material)
me_cube.materials.append(mat_material2)
me_cube.materials.append(mat_materialdark)
me_cube.use_remesh_preserve_volume = False
me_cube.use_remesh_preserve_attributes = False
me_cube.use_mirror_vertex_groups = False
me_cube.update()

# ---- objects
ob_fcar = bpy.data.objects.new('FCar', None)
ob_fwheels = bpy.data.objects.new('FWheels', me_cube_003)
ob_fotsrrear = bpy.data.objects.new('FOTSRRear', me_cube_002)
ob_fseatrear = bpy.data.objects.new('FSeatRear', me_cube_001)
ob_fotsr = bpy.data.objects.new('FOTSR', me_cube_002)
ob_fseat = bpy.data.objects.new('FSeat', me_cube_001)
ob_fchassis = bpy.data.objects.new('FChassis', me_cube)
ob_lamp = bpy.data.objects.new('Lamp', light_lamp)
ob_camera = bpy.data.objects.new('Camera', cam_camera)

# ---- transforms, parenting, visibility, modifiers, constraints
ob_fcar.location = (0.0, 0.0, 0.0)
ob_fcar.rotation_euler = (0.0, 0.0, -2.384e-07)
ob_fcar.empty_display_size = 0.25
ob_fcar.empty_image_offset = (0.0, 0.0)
ob_fcar.hide_viewport = True
ob_fcar.lineart.crease_threshold = 0.0
ob_fwheels.parent = ob_fcar
ob_fwheels.location = (0.0, 0.0, 0.2453)
ob_fwheels.scale = (0.4906, 1.0, 0.2453)
ob_fwheels.lock_rotations_4d = False
ob_fwheels.empty_display_type = 'ARROWS'
ob_fwheels.lineart.crease_threshold = 0.0
_m = ob_fwheels.modifiers.new('Mirror', 'MIRROR')
_m.use_mirror_merge = False
_m = ob_fwheels.modifiers.new('EdgeSplit', 'EDGE_SPLIT')
_m.split_angle = 1.396
_m.use_edge_angle = False
_m = ob_fwheels.modifiers.new('Array', 'ARRAY')
_m.use_constant_offset = True
_m.constant_offset_displace = (0.0, 0.2, 0.0)
_m.use_relative_offset = False
ob_fotsrrear.parent = ob_fcar
ob_fotsrrear.location = (0.1991, 0.9595, 0.632)
ob_fotsrrear.scale = (0.4906, 1.0, 0.2453)
ob_fotsrrear.lock_rotations_4d = False
ob_fotsrrear.empty_display_type = 'ARROWS'
ob_fotsrrear.lineart.crease_threshold = 0.0
_m = ob_fotsrrear.modifiers.new('Mirror.001', 'MIRROR')
_m = ob_fotsrrear.modifiers.new('Mirror', 'MIRROR')
_m.mirror_object = ob_fcar
_m = ob_fotsrrear.modifiers.new('EdgeSplit', 'EDGE_SPLIT')
_m.split_angle = 1.065
_m.use_edge_angle = False
ob_fseatrear.parent = ob_fcar
ob_fseatrear.location = (0.0, 0.5971, 0.2453)
ob_fseatrear.scale = (0.4906, 1.0, 0.2453)
ob_fseatrear.lock_rotations_4d = False
ob_fseatrear.empty_display_type = 'ARROWS'
ob_fseatrear.lineart.crease_threshold = 0.0
_m = ob_fseatrear.modifiers.new('Mirror', 'MIRROR')
_m = ob_fseatrear.modifiers.new('EdgeSplit', 'EDGE_SPLIT')
_m.split_angle = 1.065
_m.use_edge_angle = False
ob_fotsr.parent = ob_fcar
ob_fotsr.location = (0.1991, 0.3624, 0.632)
ob_fotsr.scale = (0.4906, 1.0, 0.2453)
ob_fotsr.lock_rotations_4d = False
ob_fotsr.empty_display_type = 'ARROWS'
ob_fotsr.lineart.crease_threshold = 0.0
_m = ob_fotsr.modifiers.new('Mirror.001', 'MIRROR')
_m.use_clip = True
_m = ob_fotsr.modifiers.new('Mirror', 'MIRROR')
_m.mirror_object = ob_fcar
_m = ob_fotsr.modifiers.new('EdgeSplit', 'EDGE_SPLIT')
_m.split_angle = 1.065
_m.use_edge_angle = False
ob_fseat.parent = ob_fcar
ob_fseat.location = (0.0, 0.0, 0.2453)
ob_fseat.scale = (0.4906, 1.0, 0.2453)
ob_fseat.lock_rotations_4d = False
ob_fseat.empty_display_type = 'ARROWS'
ob_fseat.lineart.crease_threshold = 0.0
_m = ob_fseat.modifiers.new('Mirror', 'MIRROR')
_m = ob_fseat.modifiers.new('EdgeSplit', 'EDGE_SPLIT')
_m.split_angle = 1.571
_m.use_edge_angle = False
ob_fchassis.parent = ob_fcar
ob_fchassis.location = (0.0, 0.0, 0.2453)
ob_fchassis.scale = (0.4906, 1.0, 0.2453)
ob_fchassis.lock_rotations_4d = False
ob_fchassis.empty_display_type = 'ARROWS'
ob_fchassis.lineart.crease_threshold = 0.0
_m = ob_fchassis.modifiers.new('Mirror', 'MIRROR')
_m.use_mirror_merge = False
_m = ob_fchassis.modifiers.new('EdgeSplit', 'EDGE_SPLIT')
_m.split_angle = 1.065
_m.use_edge_angle = False
ob_lamp.location = (7.0, 7.0, 6.0)
ob_lamp.rotation_euler = (1.047, 0.0, 2.356)
ob_lamp.lock_rotations_4d = False
ob_lamp.empty_display_type = 'ARROWS'
ob_lamp.color = (0.0, 0.0, 0.0, 0.0)
ob_lamp.hide_viewport = True
ob_lamp.lineart.crease_threshold = 0.0
ob_camera.location = (7.0, -7.0, 6.25)
ob_camera.rotation_euler = (1.047, 0.0, 0.7854)
ob_camera.lock_rotations_4d = False
ob_camera.empty_display_type = 'ARROWS'
ob_camera.color = (0.0, 0.0, 0.0, 0.0)
ob_camera.display_type = 'WIRE'
ob_camera.lineart.crease_threshold = 0.0

# ---- collection membership
col_collection_1.objects.link(ob_fcar)
col_collection_1.objects.link(ob_fwheels)
col_collection_1.objects.link(ob_fotsrrear)
col_collection_1.objects.link(ob_fseatrear)
col_collection_1.objects.link(ob_fotsr)
col_collection_1.objects.link(ob_fseat)
col_collection_1.objects.link(ob_fchassis)
col_collection_1.objects.link(ob_lamp)
col_collection_1.objects.link(ob_camera)

# ---- scene / render settings (as saved in the file)
scene.camera = ob_camera
scene.frame_start = 1; scene.frame_end = 32; scene.frame_set(17)
scene.render.engine = 'BLENDER_EEVEE_NEXT'
scene.render.resolution_x = 45
scene.render.resolution_y = 35
scene.render.resolution_percentage = 400
scene.render.dither_intensity = 0.0
scene.cycles.use_denoising = False
scene.cycles.samples = 128
scene.cycles.sampling_pattern = 'TABULATED_SOBOL'
scene.cycles.light_sampling_threshold = 0.0
scene.cycles.use_adaptive_sampling = False
scene.cycles.use_light_tree = False
scene.cycles.blur_glossy = 0.0
scene.cycles.sample_clamp_indirect = 0.0
scene.view_settings.view_transform = 'Standard'
bpy.context.view_layer.update()

